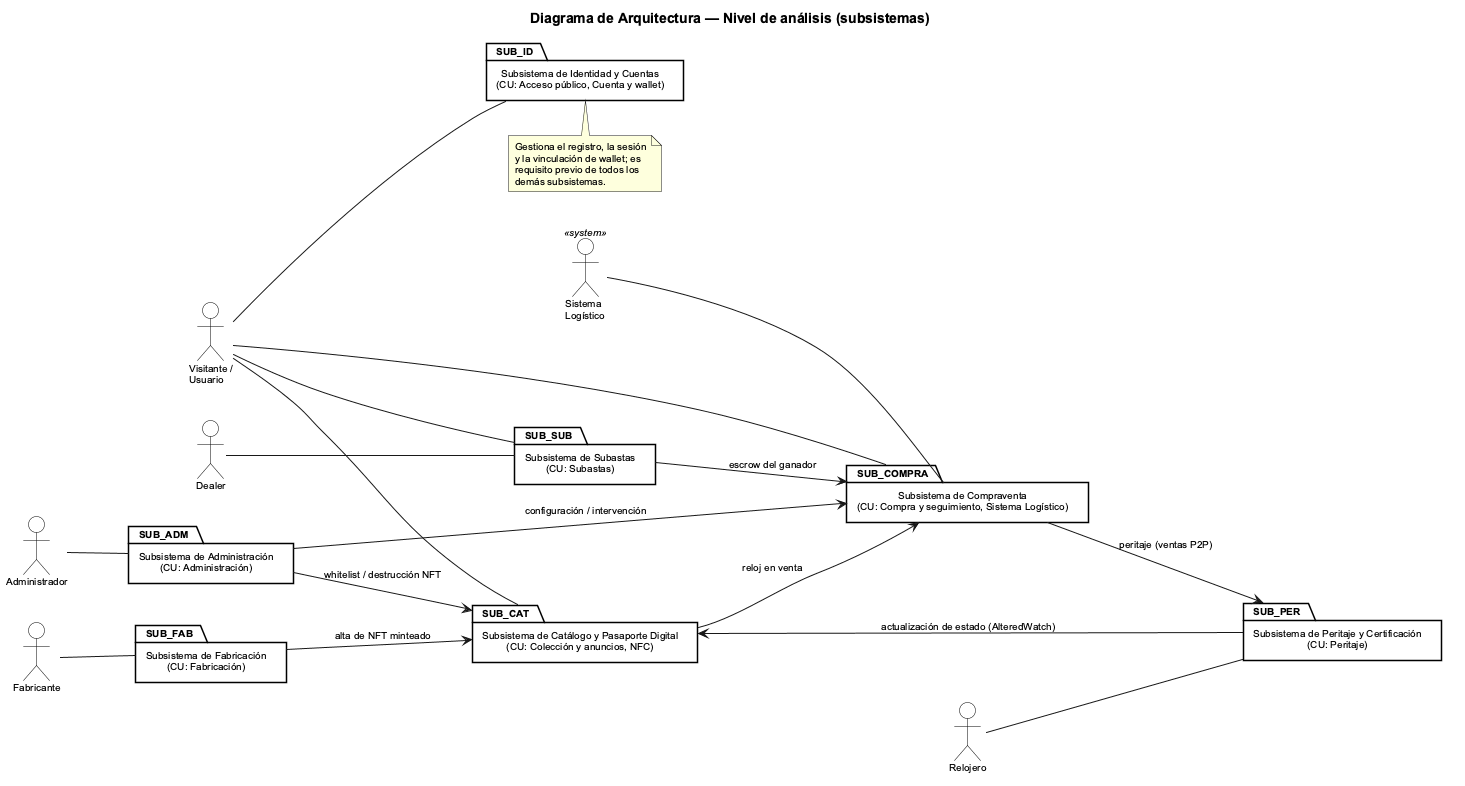

The diagram above was rendered by PlantUML. Its source (embedded in the PNG):
@startuml Arquitectura_Analisis

title Diagrama de Arquitectura — Nivel de análisis (subsistemas)

skinparam defaultFontName Arial
skinparam defaultFontSize 10
skinparam shadowing false
skinparam roundCorner 0
skinparam backgroundColor #FFFFFF

skinparam package {
  BackgroundColor #FFFFFF
  BorderColor #000000
  FontColor #000000
  BorderThickness 1.5
  FontSize 10
}
skinparam actor {
  BackgroundColor #FFFFFF
  BorderColor #000000
  FontColor #000000
}

left to right direction

actor "Visitante /\nUsuario"      as User
actor "Fabricante"                as Fab
actor "Relojero"                  as Watch
actor "Dealer"                    as Dealer
actor "Administrador"             as Admin
actor "Sistema\nLogístico"        as Sys <<system>>

package "Subsistema de Identidad y Cuentas\n(CU: Acceso público, Cuenta y wallet)" as SUB_ID {
}

package "Subsistema de Catálogo y Pasaporte Digital\n(CU: Colección y anuncios, NFC)" as SUB_CAT {
}

package "Subsistema de Compraventa\n(CU: Compra y seguimiento, Sistema Logístico)" as SUB_COMPRA {
}

package "Subsistema de Subastas\n(CU: Subastas)" as SUB_SUB {
}

package "Subsistema de Peritaje y Certificación\n(CU: Peritaje)" as SUB_PER {
}

package "Subsistema de Fabricación\n(CU: Fabricación)" as SUB_FAB {
}

package "Subsistema de Administración\n(CU: Administración)" as SUB_ADM {
}

User  -- SUB_ID
User  -- SUB_CAT
User  -- SUB_COMPRA
User  -- SUB_SUB
Dealer -- SUB_SUB
Watch -- SUB_PER
Fab   -- SUB_FAB
Admin -- SUB_ADM
Sys   -- SUB_COMPRA

SUB_CAT    --> SUB_COMPRA  : reloj en venta
SUB_COMPRA --> SUB_PER     : peritaje (ventas P2P)
SUB_SUB    --> SUB_COMPRA  : escrow del ganador
SUB_FAB    --> SUB_CAT     : alta de NFT minteado
SUB_PER    --> SUB_CAT     : actualización de estado (AlteredWatch)
SUB_ADM    --> SUB_COMPRA  : configuración / intervención
SUB_ADM    --> SUB_CAT     : whitelist / destrucción NFT

note bottom of SUB_ID
  Gestiona el registro, la sesión
  y la vinculación de wallet; es
  requisito previo de todos los
  demás subsistemas.
end note

@enduml